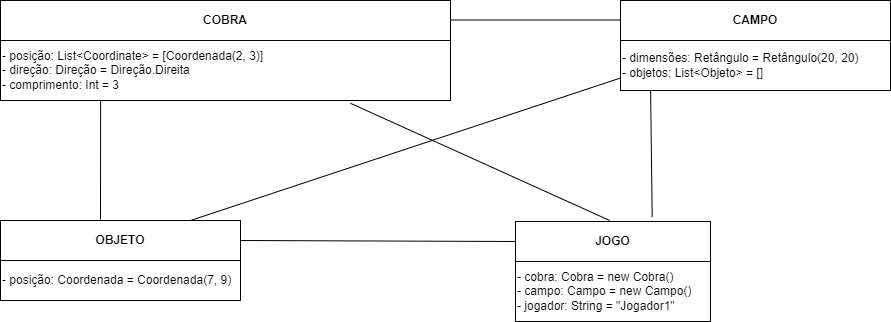

The diagram above was exported from draw.io. Its source (the exported page's mxGraphModel, read from the mxfile embedded in the PNG):
<mxGraphModel dx="1050" dy="534" grid="1" gridSize="10" guides="1" tooltips="1" connect="1" arrows="1" fold="1" page="1" pageScale="1.5" pageWidth="1169" pageHeight="826" background="none" math="0" shadow="0">
  <root>
    <mxCell id="0" style=";html=1;" />
    <mxCell id="1" style=";html=1;" parent="0" />
    <mxCell id="303ed1de8c2c98b4-77" style="edgeStyle=orthogonalEdgeStyle;html=1;startSize=6;endFill=0;endSize=6;strokeWidth=1;fontSize=16;rounded=0;endArrow=none;" parent="1" edge="1">
      <mxGeometry relative="1" as="geometry">
        <mxPoint x="711" y="205" as="sourcePoint" />
      </mxGeometry>
    </mxCell>
    <mxCell id="303ed1de8c2c98b4-78" style="edgeStyle=orthogonalEdgeStyle;html=1;startSize=6;endFill=0;endSize=6;strokeWidth=1;fontSize=16;rounded=0;endArrow=none;" parent="1" edge="1">
      <mxGeometry relative="1" as="geometry">
        <mxPoint x="1069" y="205" as="sourcePoint" />
      </mxGeometry>
    </mxCell>
    <mxCell id="303ed1de8c2c98b4-79" style="edgeStyle=orthogonalEdgeStyle;html=1;startSize=6;endFill=0;endSize=6;strokeWidth=1;fontSize=16;rounded=0;endArrow=none;" parent="1" edge="1">
      <mxGeometry relative="1" as="geometry">
        <mxPoint x="890" y="285" as="sourcePoint" />
      </mxGeometry>
    </mxCell>
    <mxCell id="303ed1de8c2c98b4-80" style="edgeStyle=orthogonalEdgeStyle;html=1;startSize=6;endFill=0;endSize=6;strokeWidth=1;fontSize=16;rounded=0;endArrow=none;" parent="1" edge="1">
      <mxGeometry relative="1" as="geometry">
        <Array as="points">
          <mxPoint x="886" y="390" />
          <mxPoint x="578" y="390" />
        </Array>
        <mxPoint x="886" y="375" as="sourcePoint" />
      </mxGeometry>
    </mxCell>
    <mxCell id="303ed1de8c2c98b4-81" style="edgeStyle=elbowEdgeStyle;html=1;startSize=6;endFill=0;endSize=6;strokeWidth=1;fontSize=16;rounded=0;endArrow=none;" parent="1" edge="1">
      <mxGeometry relative="1" as="geometry">
        <Array as="points">
          <mxPoint x="885" y="395" />
        </Array>
        <mxPoint x="885" y="375" as="sourcePoint" />
      </mxGeometry>
    </mxCell>
    <mxCell id="303ed1de8c2c98b4-82" style="edgeStyle=orthogonalEdgeStyle;html=1;startSize=6;endFill=0;endSize=6;strokeWidth=1;fontSize=16;rounded=0;endArrow=none;exitX=0.5;exitY=1;" parent="1" edge="1">
      <mxGeometry relative="1" as="geometry">
        <Array as="points">
          <mxPoint x="885" y="390" />
          <mxPoint x="260" y="390" />
        </Array>
        <mxPoint x="890" y="375" as="sourcePoint" />
      </mxGeometry>
    </mxCell>
    <mxCell id="303ed1de8c2c98b4-83" style="edgeStyle=orthogonalEdgeStyle;html=1;startSize=6;endFill=0;endSize=6;strokeWidth=1;fontSize=16;rounded=0;endArrow=none;" parent="1" edge="1">
      <mxGeometry relative="1" as="geometry">
        <Array as="points">
          <mxPoint x="885" y="390" />
          <mxPoint x="1195" y="390" />
        </Array>
        <mxPoint x="885" y="375" as="sourcePoint" />
      </mxGeometry>
    </mxCell>
    <mxCell id="303ed1de8c2c98b4-84" style="edgeStyle=orthogonalEdgeStyle;html=1;startSize=6;endFill=0;endSize=6;strokeWidth=1;fontSize=16;rounded=0;endArrow=none;" parent="1" edge="1">
      <mxGeometry relative="1" as="geometry">
        <Array as="points">
          <mxPoint x="885" y="390" />
          <mxPoint x="1494" y="390" />
        </Array>
        <mxPoint x="885" y="375" as="sourcePoint" />
      </mxGeometry>
    </mxCell>
    <mxCell id="303ed1de8c2c98b4-85" style="edgeStyle=orthogonalEdgeStyle;html=1;startSize=6;endFill=0;endSize=6;strokeWidth=1;fontSize=16;rounded=0;entryX=1;entryY=0.5;endArrow=none;" parent="1" edge="1">
      <mxGeometry relative="1" as="geometry">
        <Array as="points">
          <mxPoint x="578" y="525" />
        </Array>
        <mxPoint x="565" y="525" as="targetPoint" />
      </mxGeometry>
    </mxCell>
    <mxCell id="303ed1de8c2c98b4-86" style="edgeStyle=orthogonalEdgeStyle;html=1;startSize=6;endFill=0;endSize=6;strokeWidth=1;fontSize=16;rounded=0;entryX=1;entryY=0.5;endArrow=none;" parent="1" edge="1">
      <mxGeometry relative="1" as="geometry">
        <Array as="points">
          <mxPoint x="578" y="635" />
        </Array>
        <mxPoint x="565" y="635" as="targetPoint" />
      </mxGeometry>
    </mxCell>
    <mxCell id="303ed1de8c2c98b4-87" style="edgeStyle=orthogonalEdgeStyle;html=1;startSize=6;endFill=0;endSize=6;strokeWidth=1;fontSize=16;rounded=0;entryX=1;entryY=0.5;endArrow=none;" parent="1" edge="1">
      <mxGeometry relative="1" as="geometry">
        <Array as="points">
          <mxPoint x="578" y="745" />
        </Array>
        <mxPoint x="565" y="745" as="targetPoint" />
      </mxGeometry>
    </mxCell>
    <mxCell id="303ed1de8c2c98b4-88" style="edgeStyle=orthogonalEdgeStyle;html=1;startSize=6;endFill=0;endSize=6;strokeWidth=1;fontSize=16;rounded=0;endArrow=none;entryX=1;entryY=0.5;" parent="1" edge="1">
      <mxGeometry relative="1" as="geometry">
        <Array as="points">
          <mxPoint x="578" y="855" />
        </Array>
        <mxPoint x="565" y="855" as="targetPoint" />
      </mxGeometry>
    </mxCell>
    <mxCell id="303ed1de8c2c98b4-89" style="edgeStyle=orthogonalEdgeStyle;html=1;startSize=6;endFill=0;endSize=6;strokeWidth=1;fontSize=16;rounded=0;entryX=0;entryY=0.5;endArrow=none;" parent="1" edge="1">
      <mxGeometry relative="1" as="geometry">
        <Array as="points">
          <mxPoint x="578" y="525" />
        </Array>
        <mxPoint x="590" y="525" as="targetPoint" />
      </mxGeometry>
    </mxCell>
    <mxCell id="303ed1de8c2c98b4-90" style="edgeStyle=orthogonalEdgeStyle;html=1;startSize=6;endFill=0;endSize=6;strokeWidth=1;fontSize=16;rounded=0;entryX=0;entryY=0.5;endArrow=none;" parent="1" edge="1">
      <mxGeometry relative="1" as="geometry">
        <Array as="points">
          <mxPoint x="578" y="635" />
        </Array>
        <mxPoint x="590" y="635" as="targetPoint" />
      </mxGeometry>
    </mxCell>
    <mxCell id="303ed1de8c2c98b4-91" style="edgeStyle=orthogonalEdgeStyle;html=1;startSize=6;endFill=0;endSize=6;strokeWidth=1;fontSize=16;rounded=0;entryX=0;entryY=0.5;endArrow=none;" parent="1" edge="1">
      <mxGeometry relative="1" as="geometry">
        <Array as="points">
          <mxPoint x="578" y="745" />
        </Array>
        <mxPoint x="590" y="745" as="targetPoint" />
      </mxGeometry>
    </mxCell>
    <mxCell id="303ed1de8c2c98b4-92" style="edgeStyle=orthogonalEdgeStyle;html=1;startSize=6;endFill=0;endSize=6;strokeWidth=1;fontSize=16;rounded=0;endArrow=none;entryX=1;entryY=0.5;" parent="1" edge="1">
      <mxGeometry relative="1" as="geometry">
        <Array as="points">
          <mxPoint x="892" y="525" />
        </Array>
        <mxPoint x="892" y="455" as="sourcePoint" />
      </mxGeometry>
    </mxCell>
    <mxCell id="303ed1de8c2c98b4-93" style="edgeStyle=orthogonalEdgeStyle;html=1;startSize=6;endFill=0;endSize=6;strokeWidth=1;fontSize=16;rounded=0;endArrow=none;entryX=1;entryY=0.5;" parent="1" edge="1">
      <mxGeometry relative="1" as="geometry">
        <Array as="points">
          <mxPoint x="893" y="635" />
        </Array>
        <mxPoint x="893" y="455" as="sourcePoint" />
      </mxGeometry>
    </mxCell>
    <mxCell id="303ed1de8c2c98b4-94" style="edgeStyle=orthogonalEdgeStyle;html=1;startSize=6;endFill=0;endSize=6;strokeWidth=1;fontSize=16;rounded=0;endArrow=none;entryX=1;entryY=0.5;" parent="1" edge="1">
      <mxGeometry relative="1" as="geometry">
        <Array as="points">
          <mxPoint x="892" y="745" />
        </Array>
        <mxPoint x="892" y="455" as="sourcePoint" />
      </mxGeometry>
    </mxCell>
    <mxCell id="303ed1de8c2c98b4-95" style="edgeStyle=orthogonalEdgeStyle;html=1;startSize=6;endFill=0;endSize=6;strokeWidth=1;fontSize=16;rounded=0;endArrow=none;entryX=1;entryY=0.5;" parent="1" edge="1">
      <mxGeometry relative="1" as="geometry">
        <Array as="points">
          <mxPoint x="892" y="855" />
        </Array>
        <mxPoint x="892" y="455" as="sourcePoint" />
      </mxGeometry>
    </mxCell>
    <mxCell id="303ed1de8c2c98b4-96" style="edgeStyle=orthogonalEdgeStyle;html=1;startSize=6;endFill=0;endSize=6;strokeWidth=1;fontSize=16;rounded=0;endArrow=none;entryX=0;entryY=0.5;" parent="1" edge="1">
      <mxGeometry relative="1" as="geometry">
        <Array as="points">
          <mxPoint x="892" y="525" />
        </Array>
        <mxPoint x="892" y="455" as="sourcePoint" />
      </mxGeometry>
    </mxCell>
    <mxCell id="303ed1de8c2c98b4-97" style="edgeStyle=orthogonalEdgeStyle;html=1;startSize=6;endFill=0;endSize=6;strokeWidth=1;fontSize=16;rounded=0;endArrow=none;entryX=0;entryY=0.5;" parent="1" edge="1">
      <mxGeometry relative="1" as="geometry">
        <Array as="points">
          <mxPoint x="892" y="635" />
        </Array>
        <mxPoint x="892" y="455" as="sourcePoint" />
      </mxGeometry>
    </mxCell>
    <mxCell id="303ed1de8c2c98b4-99" style="edgeStyle=orthogonalEdgeStyle;html=1;startSize=6;endFill=0;endSize=6;strokeWidth=1;fontSize=16;rounded=0;endArrow=none;entryX=1;entryY=0.5;" parent="1" edge="1">
      <mxGeometry relative="1" as="geometry">
        <Array as="points">
          <mxPoint x="255" y="525" />
        </Array>
        <mxPoint x="255.5999999999999" y="455" as="sourcePoint" />
      </mxGeometry>
    </mxCell>
    <mxCell id="303ed1de8c2c98b4-100" style="edgeStyle=orthogonalEdgeStyle;html=1;startSize=6;endFill=0;endSize=6;strokeWidth=1;fontSize=16;rounded=0;endArrow=none;entryX=1;entryY=0.5;" parent="1" edge="1">
      <mxGeometry relative="1" as="geometry">
        <Array as="points">
          <mxPoint x="255" y="635" />
        </Array>
        <mxPoint x="255.5999999999999" y="455" as="sourcePoint" />
      </mxGeometry>
    </mxCell>
    <mxCell id="303ed1de8c2c98b4-101" style="edgeStyle=orthogonalEdgeStyle;html=1;startSize=6;endFill=0;endSize=6;strokeWidth=1;fontSize=16;rounded=0;endArrow=none;entryX=0;entryY=0.5;" parent="1" edge="1">
      <mxGeometry relative="1" as="geometry">
        <Array as="points">
          <mxPoint x="255" y="525" />
        </Array>
        <mxPoint x="255.5999999999999" y="455" as="sourcePoint" />
      </mxGeometry>
    </mxCell>
    <mxCell id="303ed1de8c2c98b4-102" style="edgeStyle=orthogonalEdgeStyle;html=1;startSize=6;endFill=0;endSize=6;strokeWidth=1;fontSize=16;rounded=0;endArrow=none;entryX=0;entryY=0.5;" parent="1" edge="1">
      <mxGeometry relative="1" as="geometry">
        <Array as="points">
          <mxPoint x="255" y="635" />
        </Array>
        <mxPoint x="255.5999999999999" y="455" as="sourcePoint" />
      </mxGeometry>
    </mxCell>
    <mxCell id="303ed1de8c2c98b4-103" style="edgeStyle=orthogonalEdgeStyle;html=1;startSize=6;endFill=0;endSize=6;strokeWidth=1;fontSize=16;rounded=0;endArrow=none;entryX=1;entryY=0.5;" parent="1" edge="1">
      <mxGeometry relative="1" as="geometry">
        <Array as="points">
          <mxPoint x="1195" y="525" />
        </Array>
        <mxPoint x="1194.6" y="455" as="sourcePoint" />
      </mxGeometry>
    </mxCell>
    <mxCell id="303ed1de8c2c98b4-104" style="edgeStyle=orthogonalEdgeStyle;html=1;startSize=6;endFill=0;endSize=6;strokeWidth=1;fontSize=16;rounded=0;endArrow=none;entryX=0;entryY=0.5;" parent="1" edge="1">
      <mxGeometry relative="1" as="geometry">
        <Array as="points">
          <mxPoint x="1195" y="525" />
        </Array>
        <mxPoint x="1194.6" y="455" as="sourcePoint" />
      </mxGeometry>
    </mxCell>
    <mxCell id="303ed1de8c2c98b4-105" style="edgeStyle=orthogonalEdgeStyle;html=1;startSize=6;endFill=0;endSize=6;strokeWidth=1;fontSize=16;rounded=0;endArrow=none;entryX=1;entryY=0.5;" parent="1" edge="1">
      <mxGeometry relative="1" as="geometry">
        <Array as="points">
          <mxPoint x="1195" y="635" />
        </Array>
        <mxPoint x="1194.6" y="455" as="sourcePoint" />
      </mxGeometry>
    </mxCell>
    <mxCell id="303ed1de8c2c98b4-106" style="edgeStyle=orthogonalEdgeStyle;html=1;startSize=6;endFill=0;endSize=6;strokeWidth=1;fontSize=16;rounded=0;endArrow=none;entryX=1;entryY=0.5;" parent="1" edge="1">
      <mxGeometry relative="1" as="geometry">
        <Array as="points">
          <mxPoint x="1195" y="745" />
        </Array>
        <mxPoint x="1194.6" y="455" as="sourcePoint" />
      </mxGeometry>
    </mxCell>
    <mxCell id="303ed1de8c2c98b4-107" style="edgeStyle=orthogonalEdgeStyle;html=1;startSize=6;endFill=0;endSize=6;strokeWidth=1;fontSize=16;rounded=0;endArrow=none;entryX=1;entryY=0.5;" parent="1" edge="1">
      <mxGeometry relative="1" as="geometry">
        <Array as="points">
          <mxPoint x="1195" y="855" />
        </Array>
        <mxPoint x="1194.6" y="455" as="sourcePoint" />
      </mxGeometry>
    </mxCell>
    <mxCell id="303ed1de8c2c98b4-108" style="edgeStyle=orthogonalEdgeStyle;html=1;startSize=6;endFill=0;endSize=6;strokeWidth=1;fontSize=16;rounded=0;endArrow=none;entryX=1;entryY=0.5;" parent="1" edge="1">
      <mxGeometry relative="1" as="geometry">
        <Array as="points">
          <mxPoint x="1195" y="965" />
        </Array>
        <mxPoint x="1194.6" y="455" as="sourcePoint" />
      </mxGeometry>
    </mxCell>
    <mxCell id="303ed1de8c2c98b4-109" style="edgeStyle=orthogonalEdgeStyle;html=1;startSize=6;endFill=0;endSize=6;strokeWidth=1;fontSize=16;rounded=0;endArrow=none;entryX=1;entryY=0.5;" parent="1" edge="1">
      <mxGeometry relative="1" as="geometry">
        <Array as="points">
          <mxPoint x="1495" y="525" />
        </Array>
        <mxPoint x="1494.6" y="455" as="sourcePoint" />
      </mxGeometry>
    </mxCell>
    <mxCell id="303ed1de8c2c98b4-110" style="edgeStyle=orthogonalEdgeStyle;html=1;startSize=6;endFill=0;endSize=6;strokeWidth=1;fontSize=16;rounded=0;endArrow=none;entryX=1;entryY=0.5;" parent="1" edge="1">
      <mxGeometry relative="1" as="geometry">
        <Array as="points">
          <mxPoint x="1495" y="635" />
        </Array>
        <mxPoint x="1494.6" y="455" as="sourcePoint" />
      </mxGeometry>
    </mxCell>
    <mxCell id="303ed1de8c2c98b4-112" style="edgeStyle=orthogonalEdgeStyle;html=1;startSize=6;endFill=0;endSize=6;strokeWidth=1;fontSize=16;rounded=0;endArrow=none;entryX=1;entryY=0.5;" parent="1" edge="1">
      <mxGeometry relative="1" as="geometry">
        <Array as="points">
          <mxPoint x="1495" y="855" />
        </Array>
        <mxPoint x="1494.6" y="455" as="sourcePoint" />
      </mxGeometry>
    </mxCell>
    <mxCell id="303ed1de8c2c98b4-113" style="edgeStyle=orthogonalEdgeStyle;html=1;startSize=6;endFill=0;endSize=6;strokeWidth=1;fontSize=16;rounded=0;endArrow=none;entryX=1;entryY=0.5;" parent="1" edge="1">
      <mxGeometry relative="1" as="geometry">
        <Array as="points">
          <mxPoint x="1495" y="965" />
        </Array>
        <mxPoint x="1494.6" y="455" as="sourcePoint" />
      </mxGeometry>
    </mxCell>
    <mxCell id="303ed1de8c2c98b4-114" style="edgeStyle=orthogonalEdgeStyle;html=1;startSize=6;endFill=0;endSize=6;strokeWidth=1;fontSize=16;rounded=0;endArrow=none;entryX=0;entryY=0.5;" parent="1" edge="1">
      <mxGeometry relative="1" as="geometry">
        <Array as="points">
          <mxPoint x="1495" y="525" />
        </Array>
        <mxPoint x="1494.6" y="455" as="sourcePoint" />
      </mxGeometry>
    </mxCell>
    <mxCell id="303ed1de8c2c98b4-115" style="edgeStyle=orthogonalEdgeStyle;html=1;startSize=6;endFill=0;endSize=6;strokeWidth=1;fontSize=16;rounded=0;endArrow=none;entryX=0;entryY=0.5;" parent="1" edge="1">
      <mxGeometry relative="1" as="geometry">
        <Array as="points">
          <mxPoint x="1495" y="635" />
        </Array>
        <mxPoint x="1494.6" y="455" as="sourcePoint" />
      </mxGeometry>
    </mxCell>
    <mxCell id="303ed1de8c2c98b4-116" style="edgeStyle=orthogonalEdgeStyle;html=1;startSize=6;endFill=0;endSize=6;strokeWidth=1;fontSize=16;rounded=0;endArrow=none;entryX=0;entryY=0.5;" parent="1" edge="1">
      <mxGeometry relative="1" as="geometry">
        <Array as="points">
          <mxPoint x="1495" y="745" />
        </Array>
        <mxPoint x="1494.6" y="455" as="sourcePoint" />
      </mxGeometry>
    </mxCell>
    <mxCell id="303ed1de8c2c98b4-117" style="edgeStyle=orthogonalEdgeStyle;html=1;startSize=6;endFill=0;endSize=6;strokeWidth=1;fontSize=16;rounded=0;endArrow=none;entryX=0;entryY=0.5;" parent="1" edge="1">
      <mxGeometry relative="1" as="geometry">
        <Array as="points">
          <mxPoint x="1495" y="855" />
        </Array>
        <mxPoint x="1494.6" y="455" as="sourcePoint" />
      </mxGeometry>
    </mxCell>
    <mxCell id="303ed1de8c2c98b4-118" style="edgeStyle=orthogonalEdgeStyle;html=1;startSize=6;endFill=0;endSize=6;strokeWidth=1;fontSize=16;rounded=0;endArrow=none;entryX=0;entryY=0.5;" parent="1" edge="1">
      <mxGeometry relative="1" as="geometry">
        <Array as="points">
          <mxPoint x="1495" y="965" />
        </Array>
        <mxPoint x="1494.6" y="455" as="sourcePoint" />
      </mxGeometry>
    </mxCell>
    <mxCell id="ZkrRY39-uY8FWN0E3K3Y-7" value="&lt;b&gt;CAMPO&lt;/b&gt;" style="rounded=0;whiteSpace=wrap;html=1;" parent="1" vertex="1">
      <mxGeometry x="700" y="380" width="270" height="40" as="geometry" />
    </mxCell>
    <mxCell id="ZkrRY39-uY8FWN0E3K3Y-8" value="    - dimensões: Retângulo = Retângulo(20, 20)&lt;br&gt;- objetos: List&amp;lt;Objeto&amp;gt; = []" style="rounded=0;whiteSpace=wrap;html=1;align=left;" parent="1" vertex="1">
      <mxGeometry x="700" y="420" width="270" height="50" as="geometry" />
    </mxCell>
    <mxCell id="ZkrRY39-uY8FWN0E3K3Y-9" value="&lt;b&gt;OBJETO&lt;/b&gt;" style="rounded=0;whiteSpace=wrap;html=1;" parent="1" vertex="1">
      <mxGeometry x="80" y="600" width="240" height="40" as="geometry" />
    </mxCell>
    <mxCell id="ZkrRY39-uY8FWN0E3K3Y-10" value="- posição: Coordenada = Coordenada(7, 9)" style="rounded=0;whiteSpace=wrap;html=1;align=left;" parent="1" vertex="1">
      <mxGeometry x="80" y="640" width="240" height="40" as="geometry" />
    </mxCell>
    <mxCell id="ZkrRY39-uY8FWN0E3K3Y-11" value="&lt;b&gt;JOGO&lt;/b&gt;" style="rounded=0;whiteSpace=wrap;html=1;" parent="1" vertex="1">
      <mxGeometry x="595" y="601" width="195" height="40" as="geometry" />
    </mxCell>
    <mxCell id="ZkrRY39-uY8FWN0E3K3Y-12" value="- cobra: Cobra = new Cobra()&lt;br&gt;- campo: Campo = new Campo()&lt;br&gt;- jogador: String = &quot;Jogador1&quot;" style="rounded=0;whiteSpace=wrap;html=1;align=left;" parent="1" vertex="1">
      <mxGeometry x="595" y="641" width="195" height="60" as="geometry" />
    </mxCell>
    <mxCell id="ZkrRY39-uY8FWN0E3K3Y-16" value="&lt;b&gt;COBRA&lt;/b&gt;" style="rounded=0;whiteSpace=wrap;html=1;" parent="1" vertex="1">
      <mxGeometry x="80" y="380" width="450" height="40" as="geometry" />
    </mxCell>
    <mxCell id="ZkrRY39-uY8FWN0E3K3Y-17" value="    - posição: List&amp;lt;Coordinate&amp;gt; = [Coordenada(2, 3)]&lt;br&gt;- direção: Direção = Direção.Direita&lt;br&gt;- comprimento: Int = 3" style="rounded=0;whiteSpace=wrap;html=1;align=left;" parent="1" vertex="1">
      <mxGeometry x="80" y="420" width="450" height="60" as="geometry" />
    </mxCell>
    <mxCell id="ZkrRY39-uY8FWN0E3K3Y-18" value="" style="endArrow=none;html=1;rounded=0;entryX=0.094;entryY=0.8;entryDx=0;entryDy=0;entryPerimeter=0;" parent="1" edge="1">
      <mxGeometry width="50" height="50" relative="1" as="geometry">
        <mxPoint x="529.9200000000001" y="399.5" as="sourcePoint" />
        <mxPoint x="699.9999999999999" y="399.5" as="targetPoint" />
      </mxGeometry>
    </mxCell>
    <mxCell id="ZkrRY39-uY8FWN0E3K3Y-19" value="" style="endArrow=none;html=1;rounded=0;exitX=0.271;exitY=1.033;exitDx=0;exitDy=0;exitPerimeter=0;" parent="1" edge="1">
      <mxGeometry width="50" height="50" relative="1" as="geometry">
        <mxPoint x="180.11" y="480" as="sourcePoint" />
        <mxPoint x="180" y="599" as="targetPoint" />
      </mxGeometry>
    </mxCell>
    <mxCell id="ZkrRY39-uY8FWN0E3K3Y-20" value="" style="endArrow=none;html=1;rounded=0;entryX=0.08;entryY=-0.017;entryDx=0;entryDy=0;entryPerimeter=0;exitX=0.913;exitY=1.047;exitDx=0;exitDy=0;exitPerimeter=0;" parent="1" edge="1">
      <mxGeometry width="50" height="50" relative="1" as="geometry">
        <mxPoint x="429.9999999999999" y="482.81999999999994" as="sourcePoint" />
        <mxPoint x="689.23" y="599.9999999999999" as="targetPoint" />
      </mxGeometry>
    </mxCell>
    <mxCell id="dUlu6915ItJNyDyxfIn3-1" value="" style="endArrow=none;html=1;rounded=0;exitX=0.271;exitY=1.033;exitDx=0;exitDy=0;exitPerimeter=0;entryX=0.701;entryY=-0.11;entryDx=0;entryDy=0;entryPerimeter=0;" parent="1" target="ZkrRY39-uY8FWN0E3K3Y-11" edge="1">
      <mxGeometry width="50" height="50" relative="1" as="geometry">
        <mxPoint x="730.11" y="470" as="sourcePoint" />
        <mxPoint x="730" y="589" as="targetPoint" />
      </mxGeometry>
    </mxCell>
    <mxCell id="dUlu6915ItJNyDyxfIn3-3" value="" style="endArrow=none;html=1;rounded=0;entryX=0;entryY=0.5;entryDx=0;entryDy=0;" parent="1" target="ZkrRY39-uY8FWN0E3K3Y-11" edge="1">
      <mxGeometry width="50" height="50" relative="1" as="geometry">
        <mxPoint x="320" y="620" as="sourcePoint" />
        <mxPoint x="480.0799999999999" y="619" as="targetPoint" />
      </mxGeometry>
    </mxCell>
    <mxCell id="dUlu6915ItJNyDyxfIn3-4" value="" style="endArrow=none;html=1;rounded=0;entryX=0;entryY=0.75;entryDx=0;entryDy=0;" parent="1" target="ZkrRY39-uY8FWN0E3K3Y-8" edge="1">
      <mxGeometry width="50" height="50" relative="1" as="geometry">
        <mxPoint x="270" y="600" as="sourcePoint" />
        <mxPoint x="320" y="550" as="targetPoint" />
      </mxGeometry>
    </mxCell>
  </root>
</mxGraphModel>